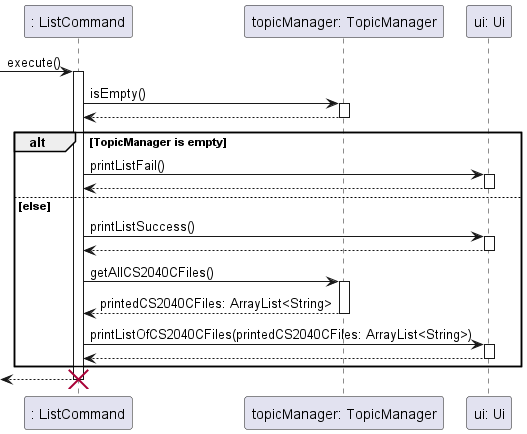

The diagram above was rendered by PlantUML. Its source (embedded in the PNG):
@startuml
participant ": ListCommand" as ListCommand
participant "topicManager: TopicManager" as TopicManager
participant "ui: Ui" as Ui

-> ListCommand : execute()
activate ListCommand
    ListCommand -> TopicManager: isEmpty()
    activate TopicManager
    return

    alt TopicManager is empty
        ListCommand -> Ui : printListFail()
        activate Ui
        return
    else else
        ListCommand -> Ui : printListSuccess()
        activate Ui
        return

        ListCommand -> TopicManager : getAllCS2040CFiles()
        activate TopicManager
        return printedCS2040CFiles: ArrayList<String>

        ListCommand -> Ui : printListOfCS2040CFiles(printedCS2040CFiles: ArrayList<String>)
        activate Ui
        return
    end
return
destroy ListCommand
@enduml